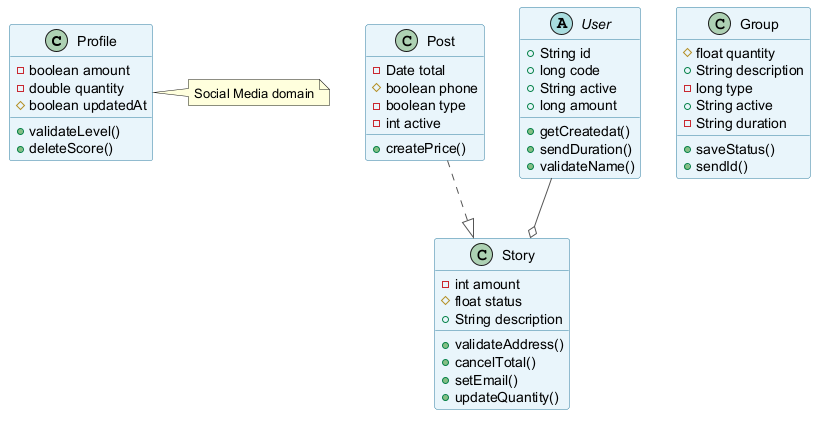

The diagram above was rendered by PlantUML. Its source (embedded in the PNG):
@startuml
skinparam backgroundColor #FFFFFF
skinparam classBackgroundColor #E8F4FA
skinparam classBorderColor #2C7DA0
skinparam ArrowColor #555555
class Profile {
  -boolean amount
  -double quantity
  #boolean updatedAt
  +validateLevel()
  +deleteScore()
}
class Story {
  -int amount
  #float status
  +String description
  +validateAddress()
  +cancelTotal()
  +setEmail()
  +updateQuantity()
}
class Post {
  -Date total
  #boolean phone
  -boolean type
  -int active
  +createPrice()
}
abstract class User {
  +String id
  +long code
  +String active
  +long amount
  +getCreatedat()
  +sendDuration()
  +validateName()
}
class Group {
  #float quantity
  +String description
  -long type
  +String active
  -String duration
  +saveStatus()
  +sendId()
}
User --o Story
Post ..|> Story
note right of Profile : Social Media domain
@enduml